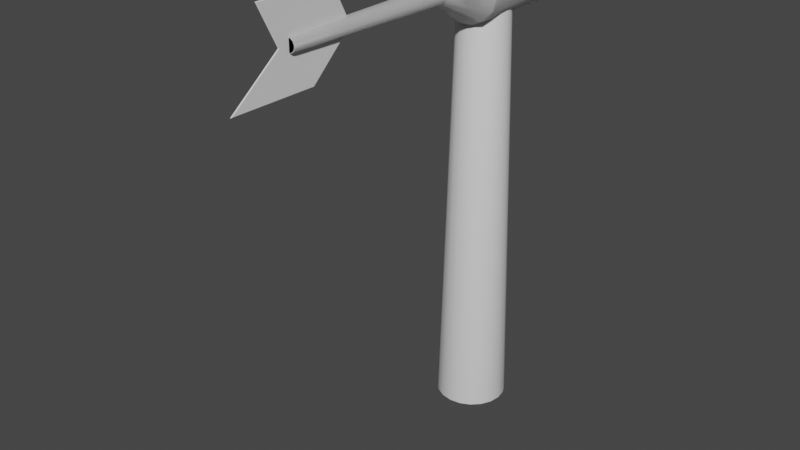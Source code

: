 # Source: wind_turbine.blend  (saved by Blender 2.93.20; exported with 4.5.12 LTS)
import bpy
from mathutils import Matrix  # noqa: F401  (used for matrix-valued properties, if any)

bpy.ops.wm.read_factory_settings(use_empty=True)
scene = bpy.context.scene
scene.name = 'Scene'

# ---- materials (node trees are filled in below, after node groups)
mat_material = bpy.data.materials.new('Material')
mat_material.use_transparent_shadow = False
mat_fin = bpy.data.materials.new('Fin')
mat_fin.use_transparent_shadow = False

# ---- material node trees
mat_material.use_nodes = True; mat_material.node_tree.nodes.clear()
_N = mat_material.node_tree.nodes; _L = mat_material.node_tree.links
n0 = _N.new('ShaderNodeBsdfPrincipled'); n0.name = 'Principled BSDF'; n0.location = (10, 300)
n0.distribution = 'GGX'
n0.subsurface_method = 'BURLEY'
n0.inputs[3].default_value = 1.45
n0.inputs[27].default_value = (0.0, 0.0, 0.0, 1.0)
n0.inputs[28].default_value = 1.0
n1 = _N.new('ShaderNodeOutputMaterial'); n1.name = 'Material Output'; n1.location = (300, 300)
_L.new(n0.outputs[0], n1.inputs[0])
n1.is_active_output = True
mat_fin.use_nodes = True; mat_fin.node_tree.nodes.clear()
_N = mat_fin.node_tree.nodes; _L = mat_fin.node_tree.links
n0 = _N.new('ShaderNodeBsdfPrincipled'); n0.name = 'Principled BSDF'; n0.location = (10, 300)
n0.distribution = 'GGX'
n0.subsurface_method = 'BURLEY'
n0.inputs[3].default_value = 1.45
n0.inputs[27].default_value = (0.0, 0.0, 0.0, 1.0)
n0.inputs[28].default_value = 1.0
n1 = _N.new('ShaderNodeOutputMaterial'); n1.name = 'Material Output'; n1.location = (300, 300)
_L.new(n0.outputs[0], n1.inputs[0])
n1.is_active_output = True

# ---- world
world_world = bpy.data.worlds.new('World'); scene.world = world_world
world_world.use_nodes = True; world_world.node_tree.nodes.clear()
_N = world_world.node_tree.nodes; _L = world_world.node_tree.links
n0 = _N.new('ShaderNodeOutputWorld'); n0.name = 'World Output'; n0.location = (300, 300)
n1 = _N.new('ShaderNodeBackground'); n1.name = 'Background'; n1.location = (10, 300)
n1.inputs[0].default_value = (0.05088, 0.05088, 0.05088, 1.0)
_L.new(n1.outputs[0], n0.inputs[0])
n0.is_active_output = True
world_world.color = (0.05088, 0.05088, 0.05088)
world_world.use_sun_shadow = False
world_world.sun_shadow_jitter_overblur = 0.0

# ---- meshes
me_cylinder = bpy.data.meshes.new('Cylinder')
me_cylinder.from_pydata([(-4.216e-09, 0.2569, -1.5), (-7.621e-09, 0.1821, 1.5), (0.07938, 0.2443, -1.5), (0.05626, 0.1732, 1.5), (0.151, 0.2078, -1.5), (0.107, 0.1473, 1.5), (0.2078, 0.151, -1.5), (0.1473, 0.107, 1.5), (0.2443, 0.07938, -1.5), (0.1732, 0.05626, 1.5), (0.2569, -1.1e-08, -1.5), (0.1821, -9.961e-09, 1.5), (0.2443, -0.07938, -1.5), (0.1732, -0.05626, 1.5), (0.2078, -0.151, -1.5), (0.1473, -0.107, 1.5), (0.151, -0.2078, -1.5), (0.107, -0.1473, 1.5), (0.07938, -0.2443, -1.5), (0.05626, -0.1732, 1.5), (-2.667e-08, -0.2569, -1.5), (-2.354e-08, -0.1821, 1.5), (-0.07938, -0.2443, -1.5), (-0.05626, -0.1732, 1.5), (-0.151, -0.2078, -1.5), (-0.107, -0.1473, 1.5), (-0.2078, -0.151, -1.5), (-0.1473, -0.107, 1.5), (-0.2443, -0.07938, -1.5), (-0.1732, -0.05626, 1.5), (-0.2569, 3.295e-09, -1.5), (-0.1821, 1.68e-10, 1.5), (-0.2443, 0.07938, -1.5), (-0.1732, 0.05626, 1.5), (-0.2078, 0.151, -1.5), (-0.1473, 0.107, 1.5), (-0.151, 0.2078, -1.5), (-0.107, 0.1473, 1.5), (-0.07938, 0.2443, -1.5), (-0.05626, 0.1732, 1.5)], [], [(0, 1, 3, 2), (2, 3, 5, 4), (4, 5, 7, 6), (6, 7, 9, 8), (8, 9, 11, 10), (10, 11, 13, 12), (12, 13, 15, 14), (14, 15, 17, 16), (16, 17, 19, 18), (18, 19, 21, 20), (20, 21, 23, 22), (22, 23, 25, 24), (24, 25, 27, 26), (26, 27, 29, 28), (28, 29, 31, 30), (30, 31, 33, 32), (32, 33, 35, 34), (34, 35, 37, 36), (3, 1, 39, 37, 35, 33, 31, 29, 27, 25, 23, 21, 19, 17, 15, 13, 11, 9, 7, 5), (36, 37, 39, 38), (38, 39, 1, 0), (0, 2, 4, 6, 8, 10, 12, 14, 16, 18, 20, 22, 24, 26, 28, 30, 32, 34, 36, 38)])
me_cylinder.polygons.foreach_set('use_smooth', [True] * 22)
_uv = me_cylinder.uv_layers.new(name='UVMap')
_uv.uv.foreach_set('vector', [0.07215, 0.7532, 0.0811, 0.001609, 0.1042, 0.001609, 0.1131, 0.7532, 0.1131, 0.7532, 0.1042, 0.001609, 0.1261, 0.001055, 0.1521, 0.7522, 0.1521, 0.7522, 0.1261, 0.001055, 0.1448, 0.0, 0.1853, 0.7504, 0.708, 0.001969, 0.6768, 0.7528, 0.6581, 0.752, 0.6748, 0.0005046, 0.6748, 0.0005046, 0.6581, 0.752, 0.6361, 0.7517, 0.6358, 0.0, 0.6358, 0.0, 0.6361, 0.7517, 0.613, 0.752, 0.5948, 0.0005046, 0.5948, 0.0005046, 0.613, 0.752, 0.5911, 0.7528, 0.5558, 0.001969, 0.9668, 0.7515, 0.9813, 4.745e-05, 1.0, 0.0, 1.0, 0.7515, 0.3706, 0.002858, 0.3301, 0.7532, 0.3114, 0.7522, 0.3374, 0.0009847, 0.3374, 0.0009847, 0.3114, 0.7522, 0.2895, 0.7516, 0.2984, 0.0, 0.2984, 0.0, 0.2895, 0.7516, 0.2664, 0.7516, 0.2574, 0.0, 0.2574, 0.0, 0.2664, 0.7516, 0.2444, 0.7522, 0.2184, 0.0009847, 0.2184, 0.0009847, 0.2444, 0.7522, 0.2258, 0.7532, 0.1853, 0.002858, 0.5558, 0.002858, 0.5154, 0.7532, 0.4967, 0.7522, 0.5227, 0.0009847, 0.5227, 0.0009847, 0.4967, 0.7522, 0.4747, 0.7516, 0.4837, 0.0, 0.4837, 0.0, 0.4747, 0.7516, 0.4517, 0.7516, 0.4427, 0.0, 0.4427, 0.0, 0.4517, 0.7516, 0.4297, 0.7522, 0.4037, 0.0009847, 0.4037, 0.0009847, 0.4297, 0.7522, 0.411, 0.7532, 0.3706, 0.002858, 0.708, 0.3432, 0.708, 0.3201, 0.7151, 0.2982, 0.7287, 0.2795, 0.7474, 0.2659, 0.7693, 0.2588, 0.7924, 0.2588, 0.8143, 0.2659, 0.833, 0.2795, 0.8466, 0.2982, 0.8537, 0.3201, 0.8537, 0.3432, 0.8466, 0.3652, 0.833, 0.3838, 0.8143, 0.3974, 0.7924, 0.4045, 0.7693, 0.4045, 0.7474, 0.3974, 0.7287, 0.3838, 0.7151, 0.3652, 0.0, 0.7504, 0.04047, 0.0, 0.05915, 0.001055, 0.03316, 0.7522, 0.03316, 0.7522, 0.05915, 0.001055, 0.0811, 0.001609, 0.07215, 0.7532, 0.7779, 0.2461, 0.7447, 0.222, 0.7206, 0.1889, 0.708, 0.1499, 0.708, 0.1089, 0.7206, 0.06992, 0.7447, 0.03676, 0.7779, 0.01267, 0.8169, 0.0, 0.8579, 0.0, 0.8969, 0.01267, 0.93, 0.03676, 0.9541, 0.06992, 0.9668, 0.1089, 0.9668, 0.1499, 0.9541, 0.1889, 0.93, 0.222, 0.8969, 0.2461, 0.8579, 0.2588, 0.8169, 0.2588])
me_cylinder.materials.append(mat_material)
me_cylinder.use_remesh_fix_poles = True
me_cylinder.use_remesh_preserve_attributes = False
me_cylinder.update()
me_cylinder_001 = bpy.data.meshes.new('Cylinder.001')
me_cylinder_001.from_pydata([(2.904e-08, 1.116, 0.2528), (1.496e-08, 0.116, 0.06678), (0.1022, 1.116, 0.2309), (0.02701, 0.116, 0.061), (0.1868, 1.116, 0.1691), (0.04935, 0.116, 0.04468), (0.2391, 1.116, 0.07811), (0.06316, 0.116, 0.02064), (0.25, 1.116, -0.02642), (0.06605, 0.116, -0.00698), (0.2177, 1.116, -0.1264), (0.05751, 0.116, -0.03339), (0.1478, 1.116, -0.2045), (0.03904, 0.116, -0.05402), (0.05226, 1.116, -0.2472), (0.01381, 0.116, -0.06532), (-0.05226, 1.116, -0.2472), (-0.01381, 0.116, -0.06532), (-0.1478, 1.116, -0.2045), (-0.03904, 0.116, -0.05402), (-0.2177, 1.116, -0.1264), (-0.05751, 0.116, -0.03339), (-0.25, 1.116, -0.02642), (-0.06605, 0.116, -0.00698), (-0.2391, 1.116, 0.07811), (-0.06316, 0.116, 0.02064), (-0.1868, 1.116, 0.1691), (-0.04935, 0.116, 0.04468), (-0.1022, 1.116, 0.2309), (-0.02701, 0.116, 0.061), (2.904e-08, 0.3917, 0.2528), (0.1022, 0.3917, 0.2309), (0.1868, 0.3917, 0.1691), (0.2391, 0.3917, 0.07811), (0.25, 0.3917, -0.02642), (0.2177, 0.3917, -0.1264), (0.1478, 0.3917, -0.2045), (0.05226, 0.3917, -0.2472), (-0.05226, 0.3917, -0.2472), (-0.1478, 0.3917, -0.2045), (-0.2177, 0.3917, -0.1264), (-0.25, 0.3917, -0.02642), (-0.2391, 0.3917, 0.07811), (-0.1868, 0.3917, 0.1691), (-0.1022, 0.3917, 0.2309), (0.01955, -1.173, 0.04416), (-9.914e-08, -1.173, 0.04833), (0.03572, -1.173, 0.03234), (0.04572, -1.173, 0.01494), (0.04781, -1.173, -0.005052), (0.04163, -1.173, -0.02417), (0.02825, -1.173, -0.0391), (0.009994, -1.173, -0.04728), (-0.009994, -1.173, -0.04728), (-0.02825, -1.173, -0.0391), (-0.04163, -1.173, -0.02417), (-0.04781, -1.173, -0.005052), (-0.04572, -1.173, 0.01494), (-0.03572, -1.173, 0.03234), (-0.01955, -1.173, 0.04416), (4.598e-08, -1.395, 0.2826), (1.21e-08, -1.614, -0.2826), (4.598e-08, -0.8298, 0.2826), (1.21e-08, -0.9943, -0.2826), (2.904e-08, -1.249, -1.99e-08), (2.904e-08, -0.6842, -1.299e-08)], [], [(30, 1, 3, 31), (31, 3, 5, 32), (32, 5, 7, 33), (33, 7, 9, 34), (34, 9, 11, 35), (35, 11, 13, 36), (36, 13, 15, 37), (37, 15, 17, 38), (38, 17, 19, 39), (39, 19, 21, 40), (40, 21, 23, 41), (41, 23, 25, 42), (42, 25, 27, 43), (11, 9, 49, 50), (43, 27, 29, 44), (44, 29, 1, 30), (0, 2, 4, 6, 8, 10, 12, 14, 16, 18, 20, 22, 24, 26, 28), (28, 44, 30, 0), (26, 43, 44, 28), (24, 42, 43, 26), (22, 41, 42, 24), (20, 40, 41, 22), (18, 39, 40, 20), (16, 38, 39, 18), (14, 37, 38, 16), (12, 36, 37, 14), (10, 35, 36, 12), (8, 34, 35, 10), (6, 33, 34, 8), (4, 32, 33, 6), (2, 31, 32, 4), (0, 30, 31, 2), (45, 46, 59, 58, 57, 56, 55, 54, 53, 52, 51, 50, 49, 48, 47), (21, 19, 54, 55), (1, 29, 59, 46), (7, 5, 47, 48), (17, 15, 52, 53), (3, 1, 46, 45), (27, 25, 57, 58), (13, 11, 50, 51), (23, 21, 55, 56), (9, 7, 48, 49), (19, 17, 53, 54), (29, 27, 58, 59), (5, 3, 45, 47), (15, 13, 51, 52), (25, 23, 56, 57), (64, 61, 63, 65), (60, 64, 65, 62)])
me_cylinder_001.polygons.foreach_set('use_smooth', [1, 1, 1, 1, 1, 1, 1, 1, 1, 1, 1, 1, 1, 1, 1, 1, 0, 1, 1, 1, 1, 1, 1, 1, 1, 1, 1, 1, 1, 1, 1, 1, 1, 1, 1, 1, 1, 1, 1, 1, 1, 1, 1, 1, 1, 1, 1, 0, 0])
me_cylinder_001.polygons.foreach_set('material_index', [0, 0, 0, 0, 0, 0, 0, 0, 0, 0, 0, 0, 0, 0, 0, 0, 0, 0, 0, 0, 0, 0, 0, 0, 0, 0, 0, 0, 0, 0, 0, 0, 0, 0, 0, 0, 0, 0, 0, 0, 0, 0, 0, 0, 0, 0, 0, 1, 1])
_uv = me_cylinder_001.uv_layers.new(name='UVMap')
_uv.uv.foreach_set('vector', [0.189, 0.2753, 0.1742, 0.3803, 0.1637, 0.3803, 0.1493, 0.2753, 0.1493, 0.2753, 0.1637, 0.3803, 0.1541, 0.3803, 0.1129, 0.2753, 0.4493, 0.2753, 0.3999, 0.3802, 0.391, 0.3802, 0.4155, 0.2753, 0.4155, 0.2753, 0.391, 0.3802, 0.3806, 0.3801, 0.376, 0.2753, 0.5614, 0.5136, 0.6142, 0.3998, 0.6236, 0.4032, 0.5967, 0.5265, 0.5967, 0.5265, 0.6236, 0.4032, 0.6341, 0.4043, 0.6364, 0.5305, 0.6364, 0.5305, 0.6341, 0.4043, 0.6438, 0.4028, 0.6734, 0.5249, 0.2615, 0.5948, 0.2762, 0.4898, 0.2866, 0.4898, 0.3013, 0.5948, 0.5614, 0.2301, 0.5318, 0.3523, 0.522, 0.3508, 0.5243, 0.2246, 0.5243, 0.2246, 0.522, 0.3508, 0.5115, 0.3518, 0.4847, 0.2286, 0.4847, 0.2286, 0.5115, 0.3518, 0.5022, 0.3553, 0.4493, 0.2415, 0.03651, 0.5948, 0.05112, 0.4898, 0.06167, 0.4898, 0.07645, 0.5948, 0.6734, 0.5135, 0.7263, 0.3997, 0.7356, 0.4031, 0.7088, 0.5264, 0.3704, 0.3802, 0.3806, 0.3801, 0.381, 0.8699, 0.3736, 0.8699, 0.7088, 0.5264, 0.7356, 0.4031, 0.7461, 0.4042, 0.7484, 0.5304, 0.7484, 0.5304, 0.7461, 0.4042, 0.7558, 0.4027, 0.7854, 0.5248, 0.8634, 0.87, 0.8472, 0.9062, 0.8175, 0.9328, 0.7795, 0.945, 0.7398, 0.9407, 0.7052, 0.9208, 0.6817, 0.8886, 0.6734, 0.8497, 0.6817, 0.8108, 0.7052, 0.7787, 0.7398, 0.759, 0.7795, 0.7549, 0.8175, 0.7673, 0.8472, 0.7939, 0.8634, 0.8302, 0.2252, 6.557e-05, 0.2252, 0.2753, 0.189, 0.2753, 0.189, 0.0, 0.686, 0.7509, 0.7088, 0.5264, 0.7484, 0.5304, 0.7256, 0.7549, 0.07645, 0.8701, 0.07645, 0.5948, 0.1129, 0.5947, 0.1129, 0.87, 0.03651, 0.8701, 0.03651, 0.5948, 0.07645, 0.5948, 0.07645, 0.8701, 2.98e-08, 0.87, 0.0, 0.5947, 0.03651, 0.5948, 0.03651, 0.8701, 0.5015, 0.0, 0.5243, 0.2246, 0.4847, 0.2286, 0.4619, 0.004017, 0.3013, 0.8701, 0.3013, 0.5948, 0.3376, 0.5947, 0.3376, 0.87, 0.2615, 0.8701, 0.2615, 0.5948, 0.3013, 0.5948, 0.3013, 0.8701, 0.2252, 0.87, 0.2252, 0.5947, 0.2615, 0.5948, 0.2615, 0.8701, 0.574, 0.7511, 0.5967, 0.5265, 0.6364, 0.5305, 0.6136, 0.7551, 0.376, 0.0, 0.376, 0.2753, 0.3376, 0.2753, 0.3376, 1.723e-05, 0.4155, 9.239e-06, 0.4155, 0.2753, 0.376, 0.2753, 0.376, 0.0, 0.4493, 4.333e-05, 0.4493, 0.2753, 0.4155, 0.2753, 0.4155, 9.239e-06, 0.1493, 0.0, 0.1493, 0.2753, 0.1129, 0.2753, 0.1129, 6.557e-05, 0.189, 0.0, 0.189, 0.2753, 0.1493, 0.2753, 0.1493, 0.0, 0.4825, 0.7625, 0.4856, 0.7694, 0.4856, 0.777, 0.4825, 0.784, 0.4768, 0.7891, 0.4696, 0.7914, 0.462, 0.7906, 0.4554, 0.7869, 0.4509, 0.7807, 0.4493, 0.7733, 0.4509, 0.7659, 0.4554, 0.7597, 0.462, 0.7559, 0.4696, 0.7551, 0.4768, 0.7574, 0.5115, 0.3518, 0.522, 0.3508, 0.5614, 0.7543, 0.5538, 0.7551, 0.1742, 0.3803, 0.1838, 0.3803, 0.1797, 0.8701, 0.1727, 0.8701, 0.391, 0.3802, 0.3999, 0.3802, 0.395, 0.8699, 0.3886, 0.8699, 0.2866, 0.4898, 0.2762, 0.4898, 0.2776, 1.252e-05, 0.2852, 1.252e-05, 0.1637, 0.3803, 0.1742, 0.3803, 0.1727, 0.8701, 0.1652, 0.8701, 0.07131, 0.4897, 0.06167, 0.4898, 0.06021, 1.252e-05, 0.06718, 0.0, 0.6341, 0.4043, 0.6236, 0.4032, 0.6659, 0.0, 0.6734, 0.0007681, 0.05112, 0.4898, 0.04148, 0.4897, 0.04559, 0.0, 0.05257, 1.252e-05, 0.3806, 0.3801, 0.391, 0.3802, 0.3886, 0.8699, 0.381, 0.8699, 0.2962, 0.4897, 0.2866, 0.4898, 0.2852, 1.252e-05, 0.2921, 0.0, 0.7461, 0.4042, 0.7356, 0.4031, 0.7778, 0.0, 0.7854, 0.0007663, 0.1541, 0.3803, 0.1637, 0.3803, 0.1652, 0.8701, 0.1582, 0.8701, 0.2762, 0.4898, 0.2666, 0.4897, 0.2707, 0.0, 0.2776, 1.252e-05, 0.06167, 0.4898, 0.05112, 0.4898, 0.05257, 1.252e-05, 0.06021, 1.252e-05, 0.8927, 0.2148, 0.7854, 0.3533, 0.7854, 0.1179, 0.8927, 0.0, 1.0, 0.2701, 0.8927, 0.2148, 0.8927, 0.0, 1.0, 0.05535])
me_cylinder_001.materials.append(mat_material)
me_cylinder_001.materials.append(mat_fin)
me_cylinder_001.use_remesh_fix_poles = True
me_cylinder_001.use_remesh_preserve_attributes = False
me_cylinder_001.update()

# ---- objects
ob_body = bpy.data.objects.new('body', me_cylinder)
ob_head = bpy.data.objects.new('head', me_cylinder_001)

# ---- transforms, parenting, visibility, modifiers, constraints
ob_body.location = (0.0, 0.0, 0.0)
_m = ob_body.modifiers.new('Bevel', 'BEVEL')
_m.width = 0.01
_m.width_pct = 0.01
_m.segments = 4
ob_head.location = (0.0, -0.6, 1.649)
_vg = ob_head.vertex_groups.new(name='Fin')
_vg.add([60, 61, 62, 63, 64, 65], 1.0, 'REPLACE')
_m = ob_head.modifiers.new('Solidify', 'SOLIDIFY')
_m.offset = 0.0
_m.vertex_group = 'Fin'
_m = ob_head.modifiers.new('Bevel', 'BEVEL')
_m.width = 0.01
_m.width_pct = 0.01
_m.segments = 4

# ---- collection membership
scene.collection.objects.link(ob_body)
scene.collection.objects.link(ob_head)

# ---- scene / render settings (as saved in the file)
scene.frame_start = 1; scene.frame_end = 250; scene.frame_set(0)
scene.render.engine = 'BLENDER_EEVEE_NEXT'
scene.cycles.use_denoising = False
scene.cycles.samples = 128
scene.cycles.sampling_pattern = 'TABULATED_SOBOL'
scene.cycles.use_adaptive_sampling = False
scene.cycles.use_light_tree = False
scene.view_settings.view_transform = 'Filmic'
bpy.context.view_layer.update()

# ---- added for rendering (the .blend has no active camera and no usable light): camera, sun
cam_auto = bpy.data.cameras.new('AutoCamera')
cam_auto.lens = 50.0
cam_auto.sensor_width = 36.0
cam_auto.clip_end = 1000.0
ob_auto_camera = bpy.data.objects.new('AutoCamera', cam_auto)
scene.collection.objects.link(ob_auto_camera)
ob_auto_camera.location = (4.08485, -5.75072, 3.48372)
ob_auto_camera.rotation_euler = (1.09748, -7.21219e-08, 0.694738)
scene.camera = ob_auto_camera
light_auto_sun = bpy.data.lights.new('AutoSun', 'SUN')
light_auto_sun.energy = 3.0
light_auto_sun.angle = 0.0523599
ob_auto_sun = bpy.data.objects.new('AutoSun', light_auto_sun)
scene.collection.objects.link(ob_auto_sun)
ob_auto_sun.rotation_euler = (0.872665, 0.174533, 0.523599)
bpy.context.view_layer.update()
